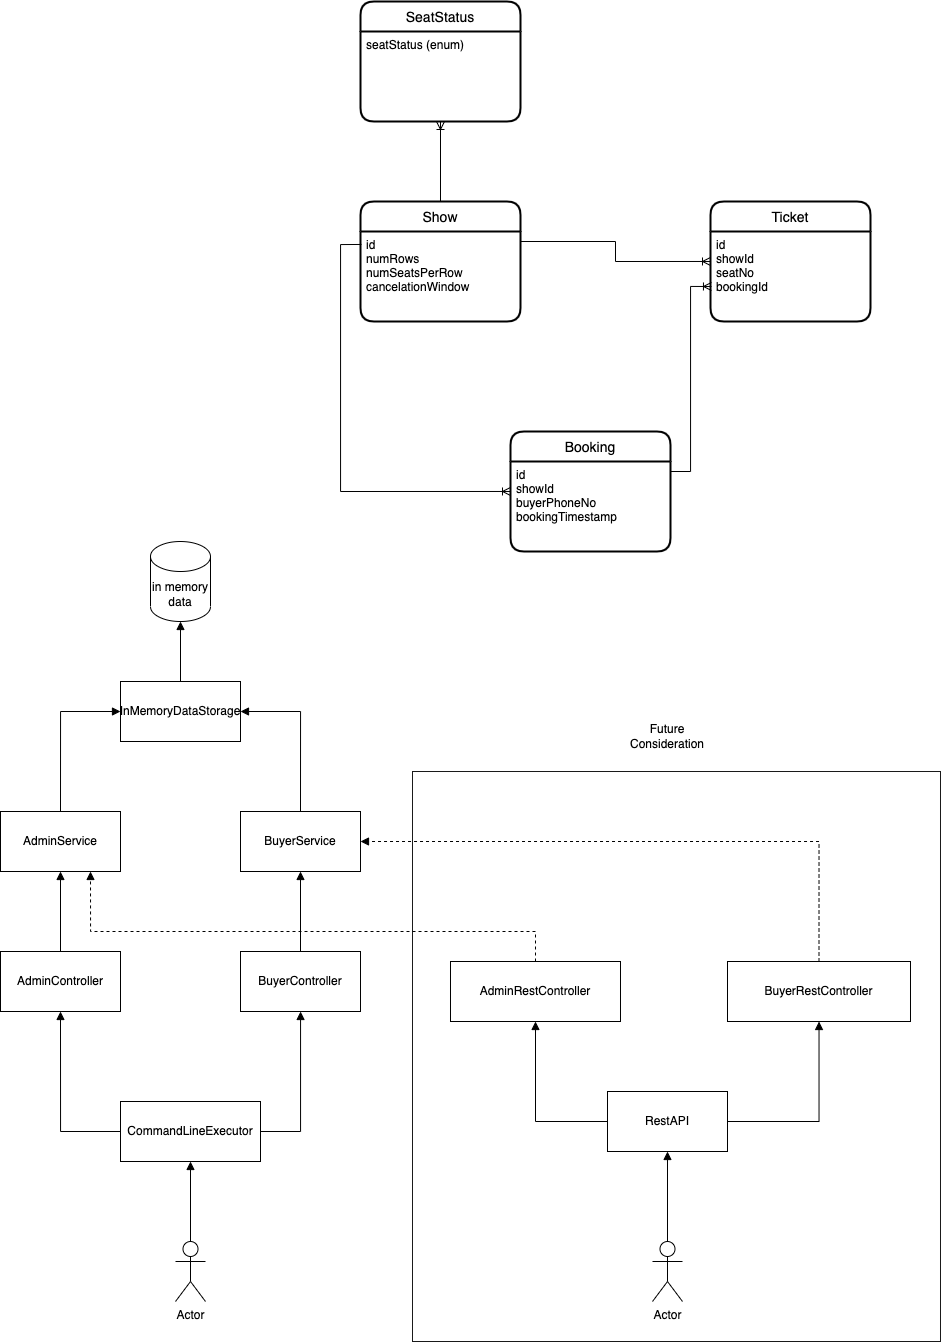

The diagram above was exported from draw.io. Its source (the exported page's mxGraphModel, read from the mxfile embedded in the PNG):
<mxGraphModel dx="1527" dy="984" grid="1" gridSize="10" guides="1" tooltips="1" connect="1" arrows="1" fold="1" page="1" pageScale="1" pageWidth="827" pageHeight="1169" math="0" shadow="0">
  <root>
    <mxCell id="0" />
    <mxCell id="1" parent="0" />
    <mxCell id="WhVLeyyNJ9oZavPwVmFY-3" style="edgeStyle=orthogonalEdgeStyle;rounded=0;orthogonalLoop=1;jettySize=auto;html=1;exitX=0.5;exitY=0;exitDx=0;exitDy=0;entryX=0.5;entryY=1;entryDx=0;entryDy=0;endArrow=ERoneToMany;endFill=0;" parent="1" source="rDkPLbmUFBneRJBjV8wY-45" target="WhVLeyyNJ9oZavPwVmFY-2" edge="1">
      <mxGeometry relative="1" as="geometry" />
    </mxCell>
    <mxCell id="rDkPLbmUFBneRJBjV8wY-45" value="Show" style="swimlane;childLayout=stackLayout;horizontal=1;startSize=30;horizontalStack=0;rounded=1;fontSize=14;fontStyle=0;strokeWidth=2;resizeParent=0;resizeLast=1;shadow=0;dashed=0;align=center;" parent="1" vertex="1">
      <mxGeometry x="660" y="480" width="160" height="120" as="geometry" />
    </mxCell>
    <mxCell id="rDkPLbmUFBneRJBjV8wY-46" value="id&#10;numRows&#10;numSeatsPerRow&#10;cancelationWindow" style="align=left;strokeColor=none;fillColor=none;spacingLeft=4;fontSize=12;verticalAlign=top;resizable=0;rotatable=0;part=1;" parent="rDkPLbmUFBneRJBjV8wY-45" vertex="1">
      <mxGeometry y="30" width="160" height="90" as="geometry" />
    </mxCell>
    <mxCell id="rDkPLbmUFBneRJBjV8wY-47" value="Ticket" style="swimlane;childLayout=stackLayout;horizontal=1;startSize=30;horizontalStack=0;rounded=1;fontSize=14;fontStyle=0;strokeWidth=2;resizeParent=0;resizeLast=1;shadow=0;dashed=0;align=center;" parent="1" vertex="1">
      <mxGeometry x="1010" y="480" width="160" height="120" as="geometry" />
    </mxCell>
    <mxCell id="rDkPLbmUFBneRJBjV8wY-48" value="id&#10;showId&#10;seatNo&#10;bookingId" style="align=left;strokeColor=none;fillColor=none;spacingLeft=4;fontSize=12;verticalAlign=top;resizable=0;rotatable=0;part=1;" parent="rDkPLbmUFBneRJBjV8wY-47" vertex="1">
      <mxGeometry y="30" width="160" height="90" as="geometry" />
    </mxCell>
    <mxCell id="rDkPLbmUFBneRJBjV8wY-49" value="Booking" style="swimlane;childLayout=stackLayout;horizontal=1;startSize=30;horizontalStack=0;rounded=1;fontSize=14;fontStyle=0;strokeWidth=2;resizeParent=0;resizeLast=1;shadow=0;dashed=0;align=center;" parent="1" vertex="1">
      <mxGeometry x="810" y="710" width="160" height="120" as="geometry" />
    </mxCell>
    <mxCell id="rDkPLbmUFBneRJBjV8wY-50" value="id&#10;showId&#10;buyerPhoneNo&#10;bookingTimestamp" style="align=left;strokeColor=none;fillColor=none;spacingLeft=4;fontSize=12;verticalAlign=top;resizable=0;rotatable=0;part=1;" parent="rDkPLbmUFBneRJBjV8wY-49" vertex="1">
      <mxGeometry y="30" width="160" height="90" as="geometry" />
    </mxCell>
    <mxCell id="rDkPLbmUFBneRJBjV8wY-54" style="edgeStyle=orthogonalEdgeStyle;rounded=0;orthogonalLoop=1;jettySize=auto;html=1;exitX=0.006;exitY=0.144;exitDx=0;exitDy=0;entryX=0;entryY=0.333;entryDx=0;entryDy=0;endArrow=ERoneToMany;endFill=0;entryPerimeter=0;exitPerimeter=0;" parent="1" source="rDkPLbmUFBneRJBjV8wY-46" target="rDkPLbmUFBneRJBjV8wY-50" edge="1">
      <mxGeometry relative="1" as="geometry" />
    </mxCell>
    <mxCell id="rDkPLbmUFBneRJBjV8wY-55" style="edgeStyle=orthogonalEdgeStyle;rounded=0;orthogonalLoop=1;jettySize=auto;html=1;endArrow=ERoneToMany;endFill=0;entryX=0.006;entryY=0.611;entryDx=0;entryDy=0;entryPerimeter=0;" parent="1" target="rDkPLbmUFBneRJBjV8wY-48" edge="1">
      <mxGeometry relative="1" as="geometry">
        <mxPoint x="970" y="750" as="sourcePoint" />
        <Array as="points">
          <mxPoint x="970" y="750" />
          <mxPoint x="990" y="750" />
          <mxPoint x="990" y="565" />
        </Array>
      </mxGeometry>
    </mxCell>
    <mxCell id="YqbDX26XRPD1F6wgEpMl-1" style="edgeStyle=orthogonalEdgeStyle;rounded=0;orthogonalLoop=1;jettySize=auto;html=1;exitX=1;exitY=0;exitDx=0;exitDy=0;entryX=0;entryY=0.333;entryDx=0;entryDy=0;entryPerimeter=0;endArrow=ERoneToMany;endFill=0;" parent="1" source="rDkPLbmUFBneRJBjV8wY-46" target="rDkPLbmUFBneRJBjV8wY-48" edge="1">
      <mxGeometry relative="1" as="geometry">
        <Array as="points">
          <mxPoint x="820" y="520" />
          <mxPoint x="915" y="520" />
          <mxPoint x="915" y="540" />
        </Array>
      </mxGeometry>
    </mxCell>
    <mxCell id="WhVLeyyNJ9oZavPwVmFY-1" value="SeatStatus" style="swimlane;childLayout=stackLayout;horizontal=1;startSize=30;horizontalStack=0;rounded=1;fontSize=14;fontStyle=0;strokeWidth=2;resizeParent=0;resizeLast=1;shadow=0;dashed=0;align=center;" parent="1" vertex="1">
      <mxGeometry x="660" y="280" width="160" height="120" as="geometry" />
    </mxCell>
    <mxCell id="WhVLeyyNJ9oZavPwVmFY-2" value="seatStatus (enum)" style="align=left;strokeColor=none;fillColor=none;spacingLeft=4;fontSize=12;verticalAlign=top;resizable=0;rotatable=0;part=1;" parent="WhVLeyyNJ9oZavPwVmFY-1" vertex="1">
      <mxGeometry y="30" width="160" height="90" as="geometry" />
    </mxCell>
    <mxCell id="WhVLeyyNJ9oZavPwVmFY-4" value="in memory data" style="shape=cylinder3;whiteSpace=wrap;html=1;boundedLbl=1;backgroundOutline=1;size=15;" parent="1" vertex="1">
      <mxGeometry x="450" y="820" width="60" height="80" as="geometry" />
    </mxCell>
    <mxCell id="WhVLeyyNJ9oZavPwVmFY-10" style="edgeStyle=orthogonalEdgeStyle;rounded=0;orthogonalLoop=1;jettySize=auto;html=1;exitX=0.5;exitY=0;exitDx=0;exitDy=0;entryX=0.5;entryY=1;entryDx=0;entryDy=0;entryPerimeter=0;endArrow=block;endFill=1;" parent="1" source="WhVLeyyNJ9oZavPwVmFY-5" target="WhVLeyyNJ9oZavPwVmFY-4" edge="1">
      <mxGeometry relative="1" as="geometry" />
    </mxCell>
    <mxCell id="WhVLeyyNJ9oZavPwVmFY-5" value="InMemoryDataStorage" style="rounded=0;whiteSpace=wrap;html=1;" parent="1" vertex="1">
      <mxGeometry x="420" y="960" width="120" height="60" as="geometry" />
    </mxCell>
    <mxCell id="WhVLeyyNJ9oZavPwVmFY-12" style="edgeStyle=orthogonalEdgeStyle;rounded=0;orthogonalLoop=1;jettySize=auto;html=1;exitX=0.5;exitY=0;exitDx=0;exitDy=0;entryX=0;entryY=0.5;entryDx=0;entryDy=0;endArrow=block;endFill=1;" parent="1" source="WhVLeyyNJ9oZavPwVmFY-6" target="WhVLeyyNJ9oZavPwVmFY-5" edge="1">
      <mxGeometry relative="1" as="geometry" />
    </mxCell>
    <mxCell id="WhVLeyyNJ9oZavPwVmFY-6" value="AdminService" style="rounded=0;whiteSpace=wrap;html=1;" parent="1" vertex="1">
      <mxGeometry x="300" y="1090" width="120" height="60" as="geometry" />
    </mxCell>
    <mxCell id="WhVLeyyNJ9oZavPwVmFY-11" style="edgeStyle=orthogonalEdgeStyle;rounded=0;orthogonalLoop=1;jettySize=auto;html=1;exitX=0.5;exitY=0;exitDx=0;exitDy=0;entryX=1;entryY=0.5;entryDx=0;entryDy=0;endArrow=block;endFill=1;" parent="1" source="WhVLeyyNJ9oZavPwVmFY-7" target="WhVLeyyNJ9oZavPwVmFY-5" edge="1">
      <mxGeometry relative="1" as="geometry" />
    </mxCell>
    <mxCell id="WhVLeyyNJ9oZavPwVmFY-7" value="BuyerService" style="rounded=0;whiteSpace=wrap;html=1;" parent="1" vertex="1">
      <mxGeometry x="540" y="1090" width="120" height="60" as="geometry" />
    </mxCell>
    <mxCell id="WhVLeyyNJ9oZavPwVmFY-15" value="" style="edgeStyle=orthogonalEdgeStyle;rounded=0;orthogonalLoop=1;jettySize=auto;html=1;endArrow=block;endFill=1;" parent="1" source="WhVLeyyNJ9oZavPwVmFY-13" target="WhVLeyyNJ9oZavPwVmFY-6" edge="1">
      <mxGeometry relative="1" as="geometry" />
    </mxCell>
    <mxCell id="WhVLeyyNJ9oZavPwVmFY-13" value="AdminController" style="rounded=0;whiteSpace=wrap;html=1;" parent="1" vertex="1">
      <mxGeometry x="300" y="1230" width="120" height="60" as="geometry" />
    </mxCell>
    <mxCell id="WhVLeyyNJ9oZavPwVmFY-16" value="" style="edgeStyle=orthogonalEdgeStyle;rounded=0;orthogonalLoop=1;jettySize=auto;html=1;endArrow=block;endFill=1;" parent="1" source="WhVLeyyNJ9oZavPwVmFY-14" target="WhVLeyyNJ9oZavPwVmFY-7" edge="1">
      <mxGeometry relative="1" as="geometry" />
    </mxCell>
    <mxCell id="WhVLeyyNJ9oZavPwVmFY-14" value="BuyerController" style="rounded=0;whiteSpace=wrap;html=1;" parent="1" vertex="1">
      <mxGeometry x="540" y="1230" width="120" height="60" as="geometry" />
    </mxCell>
    <mxCell id="WhVLeyyNJ9oZavPwVmFY-36" style="edgeStyle=orthogonalEdgeStyle;rounded=0;orthogonalLoop=1;jettySize=auto;html=1;exitX=1;exitY=0.5;exitDx=0;exitDy=0;endArrow=block;endFill=1;" parent="1" source="WhVLeyyNJ9oZavPwVmFY-17" target="WhVLeyyNJ9oZavPwVmFY-14" edge="1">
      <mxGeometry relative="1" as="geometry" />
    </mxCell>
    <mxCell id="WhVLeyyNJ9oZavPwVmFY-37" style="edgeStyle=orthogonalEdgeStyle;rounded=0;orthogonalLoop=1;jettySize=auto;html=1;exitX=0;exitY=0.5;exitDx=0;exitDy=0;entryX=0.5;entryY=1;entryDx=0;entryDy=0;endArrow=block;endFill=1;" parent="1" source="WhVLeyyNJ9oZavPwVmFY-17" target="WhVLeyyNJ9oZavPwVmFY-13" edge="1">
      <mxGeometry relative="1" as="geometry" />
    </mxCell>
    <mxCell id="WhVLeyyNJ9oZavPwVmFY-17" value="CommandLineExecutor" style="rounded=0;whiteSpace=wrap;html=1;" parent="1" vertex="1">
      <mxGeometry x="420" y="1380" width="140" height="60" as="geometry" />
    </mxCell>
    <mxCell id="WhVLeyyNJ9oZavPwVmFY-23" value="" style="edgeStyle=orthogonalEdgeStyle;rounded=0;orthogonalLoop=1;jettySize=auto;html=1;endArrow=block;endFill=1;" parent="1" source="WhVLeyyNJ9oZavPwVmFY-20" target="WhVLeyyNJ9oZavPwVmFY-17" edge="1">
      <mxGeometry relative="1" as="geometry" />
    </mxCell>
    <mxCell id="WhVLeyyNJ9oZavPwVmFY-20" value="Actor" style="shape=umlActor;verticalLabelPosition=bottom;verticalAlign=top;html=1;outlineConnect=0;" parent="1" vertex="1">
      <mxGeometry x="475" y="1520" width="30" height="60" as="geometry" />
    </mxCell>
    <mxCell id="WhVLeyyNJ9oZavPwVmFY-30" style="edgeStyle=orthogonalEdgeStyle;rounded=0;orthogonalLoop=1;jettySize=auto;html=1;exitX=0;exitY=0.5;exitDx=0;exitDy=0;entryX=0.5;entryY=1;entryDx=0;entryDy=0;endArrow=block;endFill=1;" parent="1" source="WhVLeyyNJ9oZavPwVmFY-24" target="WhVLeyyNJ9oZavPwVmFY-25" edge="1">
      <mxGeometry relative="1" as="geometry" />
    </mxCell>
    <mxCell id="WhVLeyyNJ9oZavPwVmFY-31" style="edgeStyle=orthogonalEdgeStyle;rounded=0;orthogonalLoop=1;jettySize=auto;html=1;exitX=1;exitY=0.5;exitDx=0;exitDy=0;endArrow=block;endFill=1;" parent="1" source="WhVLeyyNJ9oZavPwVmFY-24" target="WhVLeyyNJ9oZavPwVmFY-26" edge="1">
      <mxGeometry relative="1" as="geometry" />
    </mxCell>
    <mxCell id="WhVLeyyNJ9oZavPwVmFY-24" value="RestAPI" style="rounded=0;whiteSpace=wrap;html=1;" parent="1" vertex="1">
      <mxGeometry x="907" y="1370" width="120" height="60" as="geometry" />
    </mxCell>
    <mxCell id="WhVLeyyNJ9oZavPwVmFY-33" style="edgeStyle=orthogonalEdgeStyle;rounded=0;orthogonalLoop=1;jettySize=auto;html=1;entryX=0.75;entryY=1;entryDx=0;entryDy=0;endArrow=block;endFill=1;exitX=0.5;exitY=0;exitDx=0;exitDy=0;dashed=1;" parent="1" source="WhVLeyyNJ9oZavPwVmFY-25" target="WhVLeyyNJ9oZavPwVmFY-6" edge="1">
      <mxGeometry relative="1" as="geometry">
        <Array as="points">
          <mxPoint x="835" y="1210" />
          <mxPoint x="390" y="1210" />
        </Array>
      </mxGeometry>
    </mxCell>
    <mxCell id="WhVLeyyNJ9oZavPwVmFY-25" value="AdminRestController" style="rounded=0;whiteSpace=wrap;html=1;" parent="1" vertex="1">
      <mxGeometry x="750" y="1240" width="170" height="60" as="geometry" />
    </mxCell>
    <mxCell id="WhVLeyyNJ9oZavPwVmFY-32" style="edgeStyle=orthogonalEdgeStyle;rounded=0;orthogonalLoop=1;jettySize=auto;html=1;exitX=0.5;exitY=0;exitDx=0;exitDy=0;entryX=1;entryY=0.5;entryDx=0;entryDy=0;endArrow=block;endFill=1;dashed=1;" parent="1" source="WhVLeyyNJ9oZavPwVmFY-26" target="WhVLeyyNJ9oZavPwVmFY-7" edge="1">
      <mxGeometry relative="1" as="geometry" />
    </mxCell>
    <mxCell id="WhVLeyyNJ9oZavPwVmFY-26" value="BuyerRestController" style="rounded=0;whiteSpace=wrap;html=1;align=center;" parent="1" vertex="1">
      <mxGeometry x="1027" y="1240" width="183" height="60" as="geometry" />
    </mxCell>
    <mxCell id="WhVLeyyNJ9oZavPwVmFY-28" value="" style="edgeStyle=orthogonalEdgeStyle;rounded=0;orthogonalLoop=1;jettySize=auto;html=1;endArrow=block;endFill=1;" parent="1" source="WhVLeyyNJ9oZavPwVmFY-27" target="WhVLeyyNJ9oZavPwVmFY-24" edge="1">
      <mxGeometry relative="1" as="geometry" />
    </mxCell>
    <mxCell id="WhVLeyyNJ9oZavPwVmFY-27" value="Actor" style="shape=umlActor;verticalLabelPosition=bottom;verticalAlign=top;html=1;outlineConnect=0;" parent="1" vertex="1">
      <mxGeometry x="952" y="1520" width="30" height="60" as="geometry" />
    </mxCell>
    <mxCell id="yvSwc1gO-Vq4Y4mwOlBQ-1" value="" style="rounded=0;whiteSpace=wrap;html=1;opacity=90;gradientColor=default;fillColor=none;" vertex="1" parent="1">
      <mxGeometry x="712" y="1050" width="528" height="570" as="geometry" />
    </mxCell>
    <mxCell id="yvSwc1gO-Vq4Y4mwOlBQ-3" value="Future Consideration" style="text;html=1;strokeColor=none;fillColor=none;align=center;verticalAlign=middle;whiteSpace=wrap;rounded=0;opacity=0;" vertex="1" parent="1">
      <mxGeometry x="937" y="1000" width="60" height="30" as="geometry" />
    </mxCell>
  </root>
</mxGraphModel>